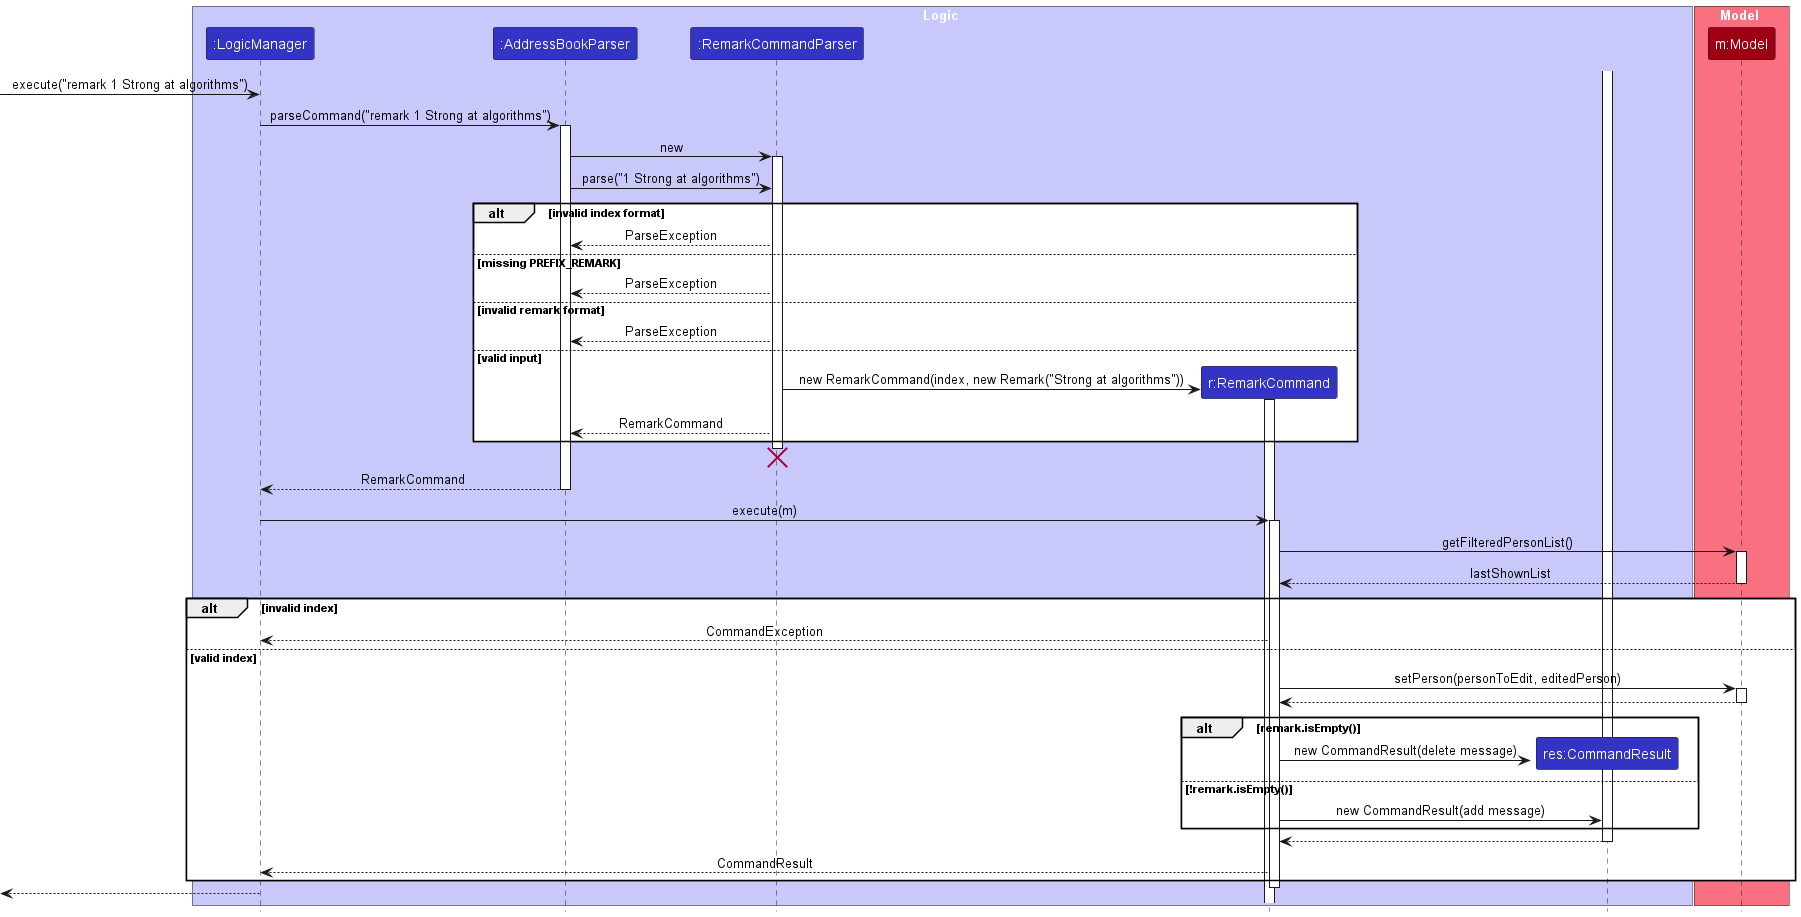

The diagram above was rendered by PlantUML. Its source (embedded in the PNG):
@startuml
!include style.puml
skinparam ArrowFontStyle plain

box Logic LOGIC_COLOR_T1
participant ":LogicManager" as LogicManager LOGIC_COLOR
participant ":AddressBookParser" as AddressBookParser LOGIC_COLOR
participant ":RemarkCommandParser" as RemarkCommandParser LOGIC_COLOR
participant "r:RemarkCommand" as RemarkCommand LOGIC_COLOR
participant "res:CommandResult" as CommandResult LOGIC_COLOR
end box

box Model MODEL_COLOR_T1
participant "m:Model" as Model MODEL_COLOR
end box

[-> LogicManager : execute("remark 1 Strong at algorithms")

LogicManager -> AddressBookParser: parseCommand("remark 1 Strong at algorithms")
activate AddressBookParser


AddressBookParser -> RemarkCommandParser : new
activate RemarkCommandParser

AddressBookParser -> RemarkCommandParser : parse("1 Strong at algorithms")

alt invalid index format
    RemarkCommandParser --> AddressBookParser : ParseException
else missing PREFIX_REMARK
    RemarkCommandParser --> AddressBookParser : ParseException
else invalid remark format
    RemarkCommandParser --> AddressBookParser : ParseException
else valid input
    create RemarkCommand
    RemarkCommandParser -> RemarkCommand : new RemarkCommand(index, new Remark("Strong at algorithms"))
    activate RemarkCommand
    deactivate RemarkCommand

    RemarkCommandParser --> AddressBookParser : RemarkCommand
end

deactivate RemarkCommandParser
destroy RemarkCommandParser

AddressBookParser --> LogicManager : RemarkCommand
deactivate AddressBookParser

LogicManager -> RemarkCommand : execute(m)
activate RemarkCommand

RemarkCommand -> Model : getFilteredPersonList()
activate Model
Model --> RemarkCommand : lastShownList
deactivate Model

alt invalid index
    RemarkCommand --> LogicManager : CommandException
else valid index
    RemarkCommand -> Model : setPerson(personToEdit, editedPerson)
    activate Model
    Model --> RemarkCommand
    deactivate Model

    create CommandResult
    alt remark.isEmpty()
        RemarkCommand -> CommandResult : new CommandResult(delete message)
    else !remark.isEmpty()
        RemarkCommand -> CommandResult : new CommandResult(add message)
    end
    activate CommandResult

    CommandResult --> RemarkCommand
    deactivate CommandResult

    RemarkCommand --> LogicManager : CommandResult
end

deactivate RemarkCommand

[<-- LogicManager
deactivate LogicManager
@enduml